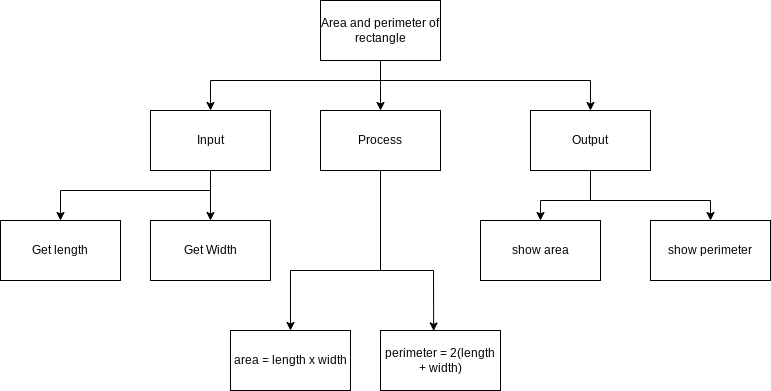

The diagram above was exported from draw.io. Its source (the exported page's mxGraphModel, read from the mxfile embedded in the PNG):
<mxGraphModel dx="755" dy="207" grid="1" gridSize="10" guides="1" tooltips="1" connect="1" arrows="1" fold="1" page="1" pageScale="1" pageWidth="850" pageHeight="1100" math="0" shadow="0">
  <root>
    <mxCell id="0" />
    <mxCell id="1" parent="0" />
    <mxCell id="19" style="rounded=0;html=1;exitX=0.5;exitY=1;exitDx=0;exitDy=0;entryX=0.443;entryY=0.007;entryDx=0;entryDy=0;entryPerimeter=0;" parent="1" source="2" target="15" edge="1">
      <mxGeometry relative="1" as="geometry">
        <mxPoint x="470" y="280" as="targetPoint" />
        <Array as="points">
          <mxPoint x="390" y="280" />
          <mxPoint x="443" y="280" />
        </Array>
      </mxGeometry>
    </mxCell>
    <mxCell id="20" style="edgeStyle=none;rounded=0;html=1;entryX=0.5;entryY=0;entryDx=0;entryDy=0;" parent="1" source="2" target="16" edge="1">
      <mxGeometry relative="1" as="geometry">
        <mxPoint x="390" y="330" as="targetPoint" />
        <Array as="points">
          <mxPoint x="390" y="280" />
          <mxPoint x="300" y="280" />
        </Array>
      </mxGeometry>
    </mxCell>
    <mxCell id="2" value="Process" style="rounded=0;whiteSpace=wrap;html=1;" parent="1" vertex="1">
      <mxGeometry x="330" y="120" width="120" height="60" as="geometry" />
    </mxCell>
    <mxCell id="21" style="edgeStyle=none;rounded=0;html=1;entryX=0.5;entryY=0;entryDx=0;entryDy=0;" parent="1" source="3" target="11" edge="1">
      <mxGeometry relative="1" as="geometry">
        <Array as="points">
          <mxPoint x="600" y="210" />
          <mxPoint x="720" y="210" />
        </Array>
      </mxGeometry>
    </mxCell>
    <mxCell id="22" style="edgeStyle=none;rounded=0;html=1;entryX=0.5;entryY=0;entryDx=0;entryDy=0;" parent="1" source="3" target="12" edge="1">
      <mxGeometry relative="1" as="geometry">
        <Array as="points">
          <mxPoint x="600" y="210" />
          <mxPoint x="550" y="210" />
        </Array>
      </mxGeometry>
    </mxCell>
    <mxCell id="3" value="Output" style="rounded=0;whiteSpace=wrap;html=1;" parent="1" vertex="1">
      <mxGeometry x="540" y="120" width="120" height="60" as="geometry" />
    </mxCell>
    <mxCell id="23" style="edgeStyle=orthogonalEdgeStyle;html=1;rounded=0;" edge="1" parent="1" source="4" target="14">
      <mxGeometry relative="1" as="geometry">
        <Array as="points">
          <mxPoint x="220" y="200" />
          <mxPoint x="70" y="200" />
        </Array>
      </mxGeometry>
    </mxCell>
    <mxCell id="24" style="edgeStyle=orthogonalEdgeStyle;rounded=0;html=1;entryX=0.5;entryY=0;entryDx=0;entryDy=0;" edge="1" parent="1" source="4" target="13">
      <mxGeometry relative="1" as="geometry" />
    </mxCell>
    <mxCell id="4" value="Input" style="rounded=0;whiteSpace=wrap;html=1;" parent="1" vertex="1">
      <mxGeometry x="160" y="120" width="120" height="60" as="geometry" />
    </mxCell>
    <mxCell id="7" style="edgeStyle=elbowEdgeStyle;html=1;entryX=0.5;entryY=0;entryDx=0;entryDy=0;rounded=0;" parent="1" target="4" edge="1">
      <mxGeometry relative="1" as="geometry">
        <mxPoint x="390" y="90" as="sourcePoint" />
        <Array as="points">
          <mxPoint x="220" y="100" />
          <mxPoint x="180" y="80" />
          <mxPoint x="180" y="40" />
        </Array>
      </mxGeometry>
    </mxCell>
    <mxCell id="9" style="edgeStyle=elbowEdgeStyle;rounded=0;html=1;entryX=0.5;entryY=0;entryDx=0;entryDy=0;" parent="1" source="5" target="2" edge="1">
      <mxGeometry relative="1" as="geometry" />
    </mxCell>
    <mxCell id="10" style="edgeStyle=elbowEdgeStyle;rounded=0;html=1;entryX=0.5;entryY=0;entryDx=0;entryDy=0;" parent="1" target="3" edge="1">
      <mxGeometry relative="1" as="geometry">
        <mxPoint x="390" y="90" as="sourcePoint" />
        <Array as="points">
          <mxPoint x="600" y="80" />
        </Array>
      </mxGeometry>
    </mxCell>
    <mxCell id="5" value="Area and perimeter of rectangle" style="rounded=0;whiteSpace=wrap;html=1;" parent="1" vertex="1">
      <mxGeometry x="330" y="10" width="120" height="60" as="geometry" />
    </mxCell>
    <mxCell id="11" value="show perimeter" style="rounded=0;whiteSpace=wrap;html=1;" parent="1" vertex="1">
      <mxGeometry x="660" y="230" width="120" height="60" as="geometry" />
    </mxCell>
    <mxCell id="12" value="show area" style="rounded=0;whiteSpace=wrap;html=1;" parent="1" vertex="1">
      <mxGeometry x="490" y="230" width="120" height="60" as="geometry" />
    </mxCell>
    <mxCell id="13" value="Get Width" style="rounded=0;whiteSpace=wrap;html=1;" parent="1" vertex="1">
      <mxGeometry x="160" y="230" width="120" height="60" as="geometry" />
    </mxCell>
    <mxCell id="14" value="Get length" style="rounded=0;whiteSpace=wrap;html=1;" parent="1" vertex="1">
      <mxGeometry x="10" y="230" width="120" height="60" as="geometry" />
    </mxCell>
    <mxCell id="15" value="perimeter = 2(length + width)" style="rounded=0;whiteSpace=wrap;html=1;" parent="1" vertex="1">
      <mxGeometry x="390" y="340" width="120" height="60" as="geometry" />
    </mxCell>
    <mxCell id="16" value="area = length x width" style="rounded=0;whiteSpace=wrap;html=1;" parent="1" vertex="1">
      <mxGeometry x="240" y="340" width="120" height="60" as="geometry" />
    </mxCell>
  </root>
</mxGraphModel>